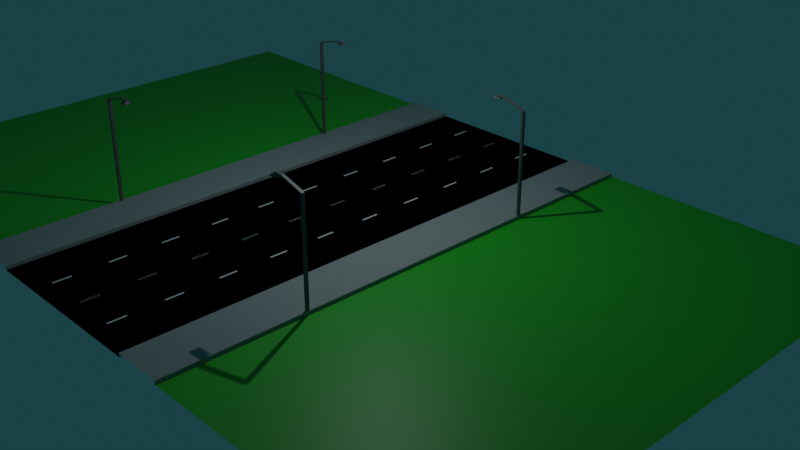 # Source: DrogaMiasto3.blend  (saved by Blender 2.82.7; exported with 4.5.12 LTS)
import bpy
from mathutils import Matrix  # noqa: F401  (used for matrix-valued properties, if any)

bpy.ops.wm.read_factory_settings(use_empty=True)
scene = bpy.context.scene
scene.name = 'Scene'

# ---- collections
col_collection = bpy.data.collections.new('Collection'); scene.collection.children.link(col_collection)

# ---- materials (node trees are filled in below, after node groups)
mat_droga = bpy.data.materials.new('Droga')
mat_droga.use_transparent_shadow = False
mat_pasy = bpy.data.materials.new('pasy')
mat_pasy.use_transparent_shadow = False
mat_chodnik = bpy.data.materials.new('Chodnik')
mat_chodnik.use_transparent_shadow = False
mat_trawa = bpy.data.materials.new('Trawa')
mat_trawa.use_transparent_shadow = False
mat_material = bpy.data.materials.new('Material')
mat_material.use_transparent_shadow = False

# ---- material node trees
mat_droga.use_nodes = True; mat_droga.node_tree.nodes.clear()
_N = mat_droga.node_tree.nodes; _L = mat_droga.node_tree.links
n0 = _N.new('ShaderNodeOutputMaterial'); n0.name = 'Material Output'; n0.location = (300, 300)
n1 = _N.new('ShaderNodeBsdfPrincipled'); n1.name = 'Principled BSDF'; n1.location = (10, 300)
n1.distribution = 'GGX'
n1.subsurface_method = 'BURLEY'
n1.inputs[0].default_value = (0.0, 0.0, 0.0, 1.0)
n1.inputs[2].default_value = 1.0
n1.inputs[3].default_value = 1.45
n1.inputs[13].default_value = 0.0
n1.inputs[27].default_value = (0.0, 0.0, 0.0, 1.0)
n1.inputs[28].default_value = 1.0
_L.new(n1.outputs[0], n0.inputs[0])
n0.is_active_output = True
mat_pasy.use_nodes = True; mat_pasy.node_tree.nodes.clear()
_N = mat_pasy.node_tree.nodes; _L = mat_pasy.node_tree.links
n0 = _N.new('ShaderNodeOutputMaterial'); n0.name = 'Material Output'; n0.location = (300, 300)
n1 = _N.new('ShaderNodeBsdfPrincipled'); n1.name = 'Principled BSDF'; n1.location = (10, 300)
n1.distribution = 'GGX'
n1.subsurface_method = 'BURLEY'
n1.inputs[3].default_value = 1.45
n1.inputs[27].default_value = (0.0, 0.0, 0.0, 1.0)
n1.inputs[28].default_value = 1.0
_L.new(n1.outputs[0], n0.inputs[0])
n0.is_active_output = True
mat_chodnik.use_nodes = True; mat_chodnik.node_tree.nodes.clear()
_N = mat_chodnik.node_tree.nodes; _L = mat_chodnik.node_tree.links
n0 = _N.new('ShaderNodeOutputMaterial'); n0.name = 'Material Output'; n0.location = (300, 300)
n1 = _N.new('ShaderNodeBsdfPrincipled'); n1.name = 'Principled BSDF'; n1.location = (10, 300)
n1.distribution = 'GGX'
n1.subsurface_method = 'BURLEY'
n1.inputs[0].default_value = (0.3185, 0.3185, 0.3185, 1.0)
n1.inputs[3].default_value = 1.45
n1.inputs[27].default_value = (0.0, 0.0, 0.0, 1.0)
n1.inputs[28].default_value = 1.0
_L.new(n1.outputs[0], n0.inputs[0])
n0.is_active_output = True
mat_trawa.use_nodes = True; mat_trawa.node_tree.nodes.clear()
_N = mat_trawa.node_tree.nodes; _L = mat_trawa.node_tree.links
n0 = _N.new('ShaderNodeOutputMaterial'); n0.name = 'Material Output'; n0.location = (300, 300)
n1 = _N.new('ShaderNodeBsdfPrincipled'); n1.name = 'Principled BSDF'; n1.location = (10, 300)
n1.distribution = 'GGX'
n1.subsurface_method = 'BURLEY'
n1.inputs[0].default_value = (0.01923, 0.42, 0.0134, 1.0)
n1.inputs[3].default_value = 1.45
n1.inputs[27].default_value = (0.0, 0.0, 0.0, 1.0)
n1.inputs[28].default_value = 1.0
_L.new(n1.outputs[0], n0.inputs[0])
n0.is_active_output = True
mat_material.use_nodes = True; mat_material.node_tree.nodes.clear()
_N = mat_material.node_tree.nodes; _L = mat_material.node_tree.links
n0 = _N.new('ShaderNodeOutputMaterial'); n0.name = 'Material Output'; n0.location = (300, 300)
n1 = _N.new('ShaderNodeBsdfPrincipled'); n1.name = 'Principled BSDF'; n1.location = (10, 300)
n1.distribution = 'GGX'
n1.subsurface_method = 'BURLEY'
n1.inputs[0].default_value = (0.1065, 0.1065, 0.1065, 1.0)
n1.inputs[3].default_value = 1.45
n1.inputs[27].default_value = (0.0, 0.0, 0.0, 1.0)
n1.inputs[28].default_value = 1.0
_L.new(n1.outputs[0], n0.inputs[0])
n0.is_active_output = True

# ---- world
world_world = bpy.data.worlds.new('World'); scene.world = world_world
world_world.use_nodes = True; world_world.node_tree.nodes.clear()
_N = world_world.node_tree.nodes; _L = world_world.node_tree.links
n0 = _N.new('ShaderNodeOutputWorld'); n0.name = 'World Output'; n0.location = (300, 300)
n1 = _N.new('ShaderNodeBackground'); n1.name = 'Background'; n1.location = (10, 300)
n1.inputs[0].default_value = (0.009879, 0.04471, 0.05087, 1.0)
_L.new(n1.outputs[0], n0.inputs[0])
n0.is_active_output = True
world_world.color = (0.05088, 0.05088, 0.05088)
world_world.use_sun_shadow = False
world_world.sun_shadow_jitter_overblur = 0.0

# ---- cameras
cam_camera = bpy.data.cameras.new('Camera')
cam_camera.clip_end = 100.0
cam_camera.ortho_scale = 7.314

# ---- lights
light_light = bpy.data.lights.new('Light', 'POINT')
light_light.color = (0.8253, 0.9711, 1.0)
light_light.specular_factor = 2.0
light_light.transmission_factor = 0.0
light_light.energy = 2000.0
light_light.shadow_soft_size = 0.1
light_light.shadow_maximum_resolution = 0.006
light_light.use_absolute_resolution = True

# ---- meshes
me_plane = bpy.data.meshes.new('Plane')
me_plane.from_pydata([(-7.974, -15.0, 0.0), (-7.974, 4.754e-07, 0.0), (-5.187, 4.754e-07, 0.0), (-5.187, -15.0, 0.0), (-7.974, 4.754e-07, 0.2), (-7.974, -15.0, 0.2), (-5.187, 4.754e-07, 0.2), (-5.187, -15.0, 0.2), (-2.537, -8.02, 0.01289), (-2.537, -7.02, 0.01289), (-2.437, -8.02, 0.01289), (-2.437, -7.02, 0.01289), (-2.537, -11.01, 0.01289), (-2.537, -10.01, 0.01289), (-2.437, -11.01, 0.01289), (-2.437, -10.01, 0.01289), (-2.537, -14.0, 0.01289), (-2.537, -13.0, 0.01289), (-2.437, -14.0, 0.01289), (-2.437, -13.0, 0.01289), (-2.537, -2.009, 0.01289), (-2.537, -1.009, 0.01289), (-2.437, -2.009, 0.01289), (-2.437, -1.009, 0.01289), (-2.537, -5.002, 0.01289), (-2.537, -4.002, 0.01289), (-2.437, -5.002, 0.01289), (-2.437, -4.002, 0.01289), (0.04385, -6.939, 0.006859), (0.04385, -7.939, 0.006859), (-0.05615, -6.939, 0.006859), (-0.05615, -7.939, 0.006859), (-23.95, -15.0, 0.0), (-7.951, -15.0, 0.0), (-23.95, 0.000705, 0.0), (-7.951, 0.000705, 0.0), (-1.161e-10, -15.0, 0.0), (-1.161e-10, 4.754e-07, 0.0), (-7.959, -7.159, -0.006692), (-7.959, -7.159, 5.877), (-7.959, -6.995, -0.006692), (-7.959, -6.995, 5.877), (-7.829, -7.159, -0.006692), (-7.829, -7.159, 5.951), (-7.829, -6.995, -0.006692), (-7.829, -6.995, 5.951), (-7.959, -7.159, 5.977), (-7.959, -6.995, 5.977), (-7.709, -6.995, 6.055), (-7.709, -7.159, 6.055), (-6.559, -6.995, 6.324), (-6.559, -7.159, 6.324), (-6.559, -6.995, 6.389), (-6.559, -7.159, 6.389), (-6.059, -6.995, 6.324), (-6.059, -7.159, 6.324), (-6.059, -6.995, 6.389), (-6.059, -7.159, 6.389), (-6.376, -7.313, 6.216), (-6.245, -7.217, 6.341), (-6.376, -6.971, 6.216), (-6.245, -7.067, 6.341), (-5.91, -7.313, 6.216), (-6.04, -7.217, 6.341), (-5.91, -6.971, 6.216), (-6.04, -7.067, 6.341), (-0.05615, -10.93, 0.006859), (-0.05615, -9.925, 0.006859), (0.04385, -10.93, 0.006859), (0.04385, -9.925, 0.006859), (-0.05615, -13.92, 0.006859), (-0.05615, -12.92, 0.006859), (0.04385, -13.92, 0.006859), (0.04385, -12.92, 0.006859), (-0.05615, -1.928, 0.006859), (-0.05615, -0.9284, 0.006859), (0.04385, -1.928, 0.006859), (0.04385, -0.9284, 0.006859), (-0.05615, -4.921, 0.006859), (-0.05615, -3.921, 0.006859), (0.04385, -4.921, 0.006859), (0.04385, -3.921, 0.006859)], [], [(1, 0, 5, 4), (5, 7, 6, 4), (3, 2, 6, 7), (8, 10, 11, 9), (12, 14, 15, 13), (16, 18, 19, 17), (20, 22, 23, 21), (24, 26, 27, 25), (31, 29, 28, 30), (32, 33, 35, 34), (3, 36, 37, 2), (38, 39, 41, 40), (40, 41, 45, 44), (44, 45, 43, 42), (42, 43, 39, 38), (43, 45, 50, 51), (48, 47, 46, 49), (41, 39, 46, 47), (39, 43, 49, 46), (45, 41, 47, 48), (50, 52, 56, 54), (49, 43, 51, 53), (45, 48, 52, 50), (48, 49, 53, 52), (55, 54, 56, 57), (51, 50, 54, 55), (53, 51, 55, 57), (52, 53, 57, 56), (58, 59, 61, 60), (60, 61, 65, 64), (64, 65, 63, 62), (62, 63, 59, 58), (60, 64, 62, 58), (65, 61, 59, 63), (66, 68, 69, 67), (70, 72, 73, 71), (74, 76, 77, 75), (78, 80, 81, 79)])
me_plane.polygons.foreach_set('material_index', [2, 2, 2, 1, 1, 1, 1, 1, 1, 3, 0, 4, 4, 4, 4, 4, 4, 4, 4, 4, 4, 4, 4, 4, 4, 4, 4, 4, 4, 4, 4, 4, 4, 4, 1, 1, 1, 1])
_uv = me_plane.uv_layers.new(name='UVMap')
_uv.uv.foreach_set('vector', [0.0, 0.0, 0.0, 0.0, 0.0, 0.0, 0.0, 0.0, 0.0, 0.0, 0.1747, 0.0, 0.1747, 1.0, 0.0, 1.0, 0.1747, 0.0, 0.1747, 1.0, 0.1747, 1.0, 0.1747, 0.0, 0.0, 0.0, 0.5, 0.0, 0.5, 1.0, 0.0, 1.0, 0.0, 0.0, 0.5, 0.0, 0.5, 1.0, 0.0, 1.0, 0.0, 0.0, 0.5, 0.0, 0.5, 1.0, 0.0, 1.0, 0.0, 0.0, 0.5, 0.0, 0.5, 1.0, 0.0, 1.0, 0.0, 0.0, 0.5, 0.0, 0.5, 1.0, 0.0, 1.0, 0.0, 0.0, 0.5, 0.0, 0.5, 1.0, 0.0, 1.0, 0.0, 0.0, 1.0, 0.0, 1.0, 1.0, 0.0, 1.0, 0.1747, 0.0, 0.4987, 0.0, 0.4987, 1.0, 0.1747, 1.0, 0.375, 0.0, 0.625, 0.0, 0.625, 0.25, 0.375, 0.25, 0.375, 0.25, 0.625, 0.25, 0.625, 0.5, 0.375, 0.5, 0.375, 0.5, 0.625, 0.5, 0.625, 0.75, 0.375, 0.75, 0.375, 0.75, 0.625, 0.75, 0.625, 1.0, 0.375, 1.0, 0.625, 0.75, 0.625, 0.5, 0.625, 0.5, 0.625, 0.75, 0.625, 0.5, 0.875, 0.5, 0.875, 0.75, 0.625, 0.75, 0.625, 0.25, 0.625, 0.0, 0.625, 0.0, 0.625, 0.25, 0.625, 1.0, 0.625, 0.75, 0.625, 0.75, 0.625, 1.0, 0.625, 0.5, 0.625, 0.25, 0.625, 0.25, 0.625, 0.5, 0.625, 0.5, 0.625, 0.5, 0.625, 0.5, 0.625, 0.5, 0.625, 0.75, 0.625, 0.75, 0.625, 0.75, 0.625, 0.75, 0.625, 0.5, 0.625, 0.5, 0.625, 0.5, 0.625, 0.5, 0.625, 0.5, 0.625, 0.75, 0.625, 0.75, 0.625, 0.5, 0.625, 0.75, 0.625, 0.5, 0.625, 0.5, 0.625, 0.75, 0.625, 0.75, 0.625, 0.5, 0.625, 0.5, 0.625, 0.75, 0.625, 0.75, 0.625, 0.75, 0.625, 0.75, 0.625, 0.75, 0.625, 0.5, 0.625, 0.75, 0.625, 0.75, 0.625, 0.5, 0.375, 0.0, 0.625, 0.0, 0.625, 0.25, 0.375, 0.25, 0.375, 0.25, 0.625, 0.25, 0.625, 0.5, 0.375, 0.5, 0.375, 0.5, 0.625, 0.5, 0.625, 0.75, 0.375, 0.75, 0.375, 0.75, 0.625, 0.75, 0.625, 1.0, 0.375, 1.0, 0.125, 0.5, 0.375, 0.5, 0.375, 0.75, 0.125, 0.75, 0.625, 0.5, 0.875, 0.5, 0.875, 0.75, 0.625, 0.75, 0.0, 0.0, 0.5, 0.0, 0.5, 1.0, 0.0, 1.0, 0.0, 0.0, 0.5, 0.0, 0.5, 1.0, 0.0, 1.0, 0.0, 0.0, 0.5, 0.0, 0.5, 1.0, 0.0, 1.0, 0.0, 0.0, 0.5, 0.0, 0.5, 1.0, 0.0, 1.0])
me_plane.materials.append(mat_droga)
me_plane.materials.append(mat_pasy)
me_plane.materials.append(mat_chodnik)
me_plane.materials.append(mat_trawa)
me_plane.materials.append(mat_material)
me_plane.use_remesh_fix_poles = True
me_plane.use_remesh_preserve_attributes = False
me_plane.use_mirror_vertex_groups = False
me_plane.update()

# ---- objects
ob_light = bpy.data.objects.new('Light', light_light)
ob_camera = bpy.data.objects.new('Camera', cam_camera)
ob_drogamiasto = bpy.data.objects.new('DrogaMiasto', me_plane)

# ---- transforms, parenting, visibility, modifiers, constraints
ob_light.location = (4.076, 1.005, 15.3)
ob_light.rotation_euler = (0.6503, 0.05522, 1.866)
ob_light.lock_rotations_4d = False
ob_light.empty_display_type = 'ARROWS'
ob_light.color = (0.0, 0.0, 0.0, 0.0)
ob_light.lineart.crease_threshold = 0.0
ob_camera.location = (41.7, -33.28, 25.63)
ob_camera.rotation_euler = (1.109, 0.0, 0.8149)
ob_camera.lock_rotations_4d = False
ob_camera.empty_display_type = 'ARROWS'
ob_camera.color = (0.0, 0.0, 0.0, 0.0)
ob_camera.display_type = 'WIRE'
ob_camera.lineart.crease_threshold = 0.0
ob_drogamiasto.location = (0.0, 0.0, 0.0)
ob_drogamiasto.lineart.crease_threshold = 0.0
_m = ob_drogamiasto.modifiers.new('Mirror', 'MIRROR')
_m.use_axis = (True, True, False)

# ---- collection membership
col_collection.objects.link(ob_light)
col_collection.objects.link(ob_camera)
col_collection.objects.link(ob_drogamiasto)

# ---- scene / render settings (as saved in the file)
scene.camera = ob_camera
scene.frame_start = 1; scene.frame_end = 250; scene.frame_set(1)
scene.render.engine = 'BLENDER_EEVEE_NEXT'
scene.render.use_motion_blur = True
scene.cycles.use_denoising = False
scene.cycles.samples = 128
scene.cycles.sampling_pattern = 'TABULATED_SOBOL'
scene.cycles.use_adaptive_sampling = False
scene.cycles.use_light_tree = False
scene.eevee.use_gtao = True
scene.view_settings.view_transform = 'Filmic'
bpy.context.view_layer.update()
